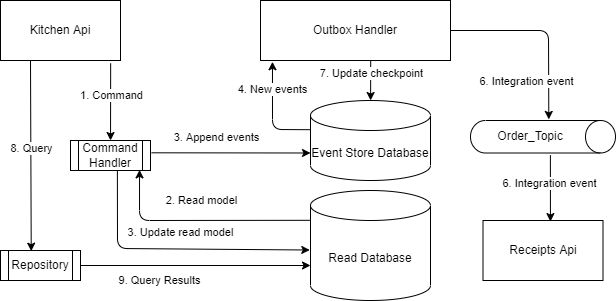

The diagram above was exported from draw.io. Its source (the exported page's mxGraphModel, read from the mxfile embedded in the PNG):
<mxGraphModel dx="1382" dy="419" grid="1" gridSize="10" guides="1" tooltips="1" connect="1" arrows="1" fold="1" page="1" pageScale="1" pageWidth="827" pageHeight="1169" math="0" shadow="0">
  <root>
    <mxCell id="0" />
    <mxCell id="1" parent="0" />
    <mxCell id="24" value="4. New events" style="edgeStyle=none;html=1;exitX=0;exitY=0.365;exitDx=0;exitDy=0;exitPerimeter=0;entryX=0.063;entryY=1.021;entryDx=0;entryDy=0;entryPerimeter=0;" parent="1" source="37" target="23" edge="1">
      <mxGeometry x="0.4776" relative="1" as="geometry">
        <mxPoint x="350" y="190" as="sourcePoint" />
        <mxPoint x="300" y="70" as="targetPoint" />
        <Array as="points">
          <mxPoint x="322" y="179" />
        </Array>
        <mxPoint as="offset" />
      </mxGeometry>
    </mxCell>
    <mxCell id="16" style="edgeStyle=none;html=1;exitX=0.918;exitY=1.047;exitDx=0;exitDy=0;exitPerimeter=0;" parent="1" source="18" target="19" edge="1">
      <mxGeometry relative="1" as="geometry">
        <mxPoint x="120" y="230" as="targetPoint" />
      </mxGeometry>
    </mxCell>
    <mxCell id="32" value="1. Command" style="edgeLabel;html=1;align=center;verticalAlign=middle;resizable=0;points=[];" parent="16" vertex="1" connectable="0">
      <mxGeometry x="-0.1076" y="1" relative="1" as="geometry">
        <mxPoint x="-1" y="-2" as="offset" />
      </mxGeometry>
    </mxCell>
    <mxCell id="17" style="edgeStyle=none;html=1;entryX=0.384;entryY=0.022;entryDx=0;entryDy=0;exitX=0.25;exitY=1;exitDx=0;exitDy=0;entryPerimeter=0;" parent="1" source="18" target="22" edge="1">
      <mxGeometry relative="1" as="geometry" />
    </mxCell>
    <mxCell id="33" value="8. Query" style="edgeLabel;html=1;align=center;verticalAlign=middle;resizable=0;points=[];" parent="17" vertex="1" connectable="0">
      <mxGeometry x="-0.0756" relative="1" as="geometry">
        <mxPoint as="offset" />
      </mxGeometry>
    </mxCell>
    <mxCell id="18" value="&lt;span&gt;Kitchen Api&lt;/span&gt;" style="rounded=0;whiteSpace=wrap;html=1;" parent="1" vertex="1">
      <mxGeometry x="50" y="50" width="120" height="60" as="geometry" />
    </mxCell>
    <mxCell id="59" style="edgeStyle=none;html=1;entryX=0;entryY=0;entryDx=0;entryDy=52.5;entryPerimeter=0;exitX=1.012;exitY=0.41;exitDx=0;exitDy=0;exitPerimeter=0;" parent="1" source="19" target="37" edge="1">
      <mxGeometry relative="1" as="geometry">
        <mxPoint x="210" y="203" as="sourcePoint" />
        <mxPoint x="340" y="205" as="targetPoint" />
      </mxGeometry>
    </mxCell>
    <mxCell id="63" value="3. Append events" style="edgeLabel;html=1;align=center;verticalAlign=middle;resizable=0;points=[];" parent="59" vertex="1" connectable="0">
      <mxGeometry x="-0.1765" relative="1" as="geometry">
        <mxPoint y="-16" as="offset" />
      </mxGeometry>
    </mxCell>
    <mxCell id="19" value="Command Handler" style="shape=process;whiteSpace=wrap;html=1;backgroundOutline=1;" parent="1" vertex="1">
      <mxGeometry x="120" y="190" width="80" height="30" as="geometry" />
    </mxCell>
    <mxCell id="21" value="9. Query Results" style="edgeStyle=none;html=1;exitX=1;exitY=0.5;exitDx=0;exitDy=0;entryX=0;entryY=0;entryDx=0;entryDy=75;entryPerimeter=0;" parent="1" source="22" target="52" edge="1">
      <mxGeometry x="-0.3161" y="-15" relative="1" as="geometry">
        <mxPoint as="offset" />
        <mxPoint x="130" y="250" as="sourcePoint" />
        <mxPoint x="280" y="315" as="targetPoint" />
      </mxGeometry>
    </mxCell>
    <mxCell id="22" value="Repository" style="shape=process;whiteSpace=wrap;html=1;backgroundOutline=1;" parent="1" vertex="1">
      <mxGeometry x="50" y="300" width="80" height="30" as="geometry" />
    </mxCell>
    <mxCell id="57" style="edgeStyle=none;html=1;exitX=0.58;exitY=0.999;exitDx=0;exitDy=0;exitPerimeter=0;" parent="1" source="23" target="37" edge="1">
      <mxGeometry relative="1" as="geometry">
        <mxPoint x="420" y="120" as="sourcePoint" />
      </mxGeometry>
    </mxCell>
    <mxCell id="58" value="&lt;span style=&quot;font-family: &amp;#34;helvetica&amp;#34;&quot;&gt;7. Update checkpoint&lt;/span&gt;" style="edgeLabel;html=1;align=center;verticalAlign=middle;resizable=0;points=[];" parent="57" vertex="1" connectable="0">
      <mxGeometry x="-0.3519" relative="1" as="geometry">
        <mxPoint as="offset" />
      </mxGeometry>
    </mxCell>
    <mxCell id="23" value="&lt;span&gt;Outbox Handler&lt;/span&gt;" style="rounded=0;whiteSpace=wrap;html=1;" parent="1" vertex="1">
      <mxGeometry x="310" y="50" width="190" height="60" as="geometry" />
    </mxCell>
    <mxCell id="41" style="edgeStyle=none;html=1;entryX=-0.033;entryY=0.46;entryDx=0;entryDy=0;entryPerimeter=0;exitX=1;exitY=0.5;exitDx=0;exitDy=0;" parent="1" source="23" target="38" edge="1">
      <mxGeometry relative="1" as="geometry">
        <mxPoint x="630" y="80" as="sourcePoint" />
        <Array as="points">
          <mxPoint x="598" y="80" />
        </Array>
      </mxGeometry>
    </mxCell>
    <mxCell id="44" value="6. Integration event" style="edgeLabel;html=1;align=center;verticalAlign=middle;resizable=0;points=[];" parent="41" vertex="1" connectable="0">
      <mxGeometry x="-0.2871" relative="1" as="geometry">
        <mxPoint x="8" y="50" as="offset" />
      </mxGeometry>
    </mxCell>
    <mxCell id="53" style="edgeStyle=none;html=1;exitX=0.586;exitY=1.014;exitDx=0;exitDy=0;exitPerimeter=0;entryX=-0.006;entryY=0.541;entryDx=0;entryDy=0;entryPerimeter=0;" parent="1" source="19" target="52" edge="1">
      <mxGeometry relative="1" as="geometry">
        <mxPoint x="549" y="120" as="sourcePoint" />
        <Array as="points">
          <mxPoint x="167" y="298" />
        </Array>
        <mxPoint x="300" y="280" as="targetPoint" />
      </mxGeometry>
    </mxCell>
    <mxCell id="54" value="3. Update read model" style="edgeLabel;html=1;align=center;verticalAlign=middle;resizable=0;points=[];" parent="53" vertex="1" connectable="0">
      <mxGeometry x="0.6324" y="-1" relative="1" as="geometry">
        <mxPoint x="-80" y="-19" as="offset" />
      </mxGeometry>
    </mxCell>
    <mxCell id="37" value="Event Store Database" style="shape=cylinder3;whiteSpace=wrap;html=1;boundedLbl=1;backgroundOutline=1;size=15;" parent="1" vertex="1">
      <mxGeometry x="360" y="150" width="120" height="80" as="geometry" />
    </mxCell>
    <mxCell id="43" style="edgeStyle=none;html=1;exitX=1.066;exitY=0.449;exitDx=0;exitDy=0;exitPerimeter=0;entryX=0.562;entryY=0.018;entryDx=0;entryDy=0;entryPerimeter=0;" parent="1" source="38" target="42" edge="1">
      <mxGeometry relative="1" as="geometry">
        <mxPoint x="549.75" y="250" as="targetPoint" />
      </mxGeometry>
    </mxCell>
    <mxCell id="45" value="6. Integration event" style="edgeLabel;html=1;align=center;verticalAlign=middle;resizable=0;points=[];" parent="43" vertex="1" connectable="0">
      <mxGeometry x="-0.1631" y="-1" relative="1" as="geometry">
        <mxPoint as="offset" />
      </mxGeometry>
    </mxCell>
    <mxCell id="38" value="Order_Topic" style="shape=cylinder3;whiteSpace=wrap;html=1;boundedLbl=1;backgroundOutline=1;size=15;rotation=0;flipV=0;flipH=0;direction=south;" parent="1" vertex="1">
      <mxGeometry x="520" y="170" width="145" height="32.5" as="geometry" />
    </mxCell>
    <mxCell id="42" value="&lt;span&gt;Receipts Api&lt;/span&gt;" style="rounded=0;whiteSpace=wrap;html=1;" parent="1" vertex="1">
      <mxGeometry x="532.5" y="270" width="120" height="60" as="geometry" />
    </mxCell>
    <mxCell id="60" style="edgeStyle=none;html=1;entryX=0.863;entryY=0.979;entryDx=0;entryDy=0;entryPerimeter=0;exitX=-0.006;exitY=0.271;exitDx=0;exitDy=0;exitPerimeter=0;" parent="1" source="52" target="19" edge="1">
      <mxGeometry relative="1" as="geometry">
        <mxPoint x="350" y="280" as="sourcePoint" />
        <Array as="points">
          <mxPoint x="189" y="270" />
        </Array>
      </mxGeometry>
    </mxCell>
    <mxCell id="61" value="&lt;div&gt;2. Read model&lt;/div&gt;" style="edgeLabel;html=1;align=center;verticalAlign=middle;resizable=0;points=[];" parent="60" vertex="1" connectable="0">
      <mxGeometry x="0.2155" y="-2" relative="1" as="geometry">
        <mxPoint x="25" y="-18" as="offset" />
      </mxGeometry>
    </mxCell>
    <mxCell id="52" value="Read Database" style="shape=cylinder3;whiteSpace=wrap;html=1;boundedLbl=1;backgroundOutline=1;size=15;" parent="1" vertex="1">
      <mxGeometry x="360" y="240" width="120" height="110" as="geometry" />
    </mxCell>
  </root>
</mxGraphModel>